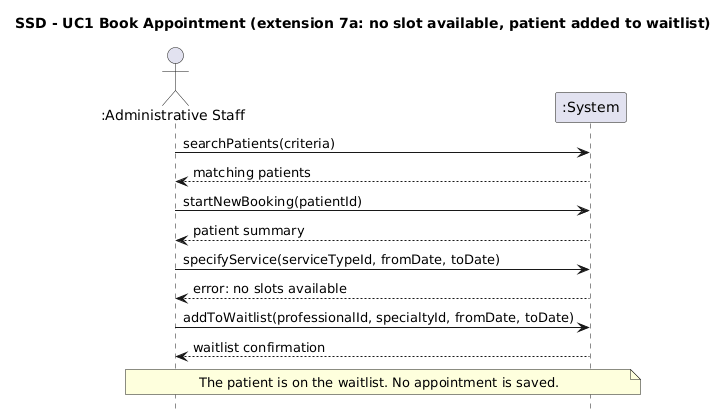

The diagram above was rendered by PlantUML. Its source (embedded in the PNG):
@startuml
title SSD - UC1 Book Appointment (extension 7a: no slot available, patient added to waitlist)
hide footbox
actor ":Administrative Staff" as A
participant ":System" as S

A -> S : searchPatients(criteria)
S --> A : matching patients
A -> S : startNewBooking(patientId)
S --> A : patient summary
A -> S : specifyService(serviceTypeId, fromDate, toDate)
S --> A : error: no slots available
A -> S : addToWaitlist(professionalId, specialtyId, fromDate, toDate)
S --> A : waitlist confirmation
note over A, S : The patient is on the waitlist. No appointment is saved.
@enduml